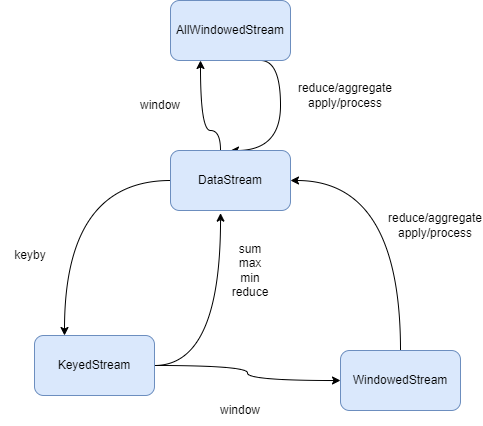

The diagram above was exported from draw.io. Its source (the exported page's mxGraphModel, read from the mxfile embedded in the PNG):
<mxGraphModel dx="794" dy="485" grid="1" gridSize="10" guides="1" tooltips="1" connect="1" arrows="1" fold="1" page="1" pageScale="1" pageWidth="827" pageHeight="1169" math="0" shadow="0">
  <root>
    <mxCell id="0" />
    <mxCell id="1" parent="0" />
    <mxCell id="MZ7yk-8xZCcy6E8i_ucu-5" style="edgeStyle=orthogonalEdgeStyle;rounded=0;orthogonalLoop=1;jettySize=auto;html=1;entryX=0.5;entryY=0;entryDx=0;entryDy=0;curved=1;exitX=0.75;exitY=1;exitDx=0;exitDy=0;" edge="1" parent="1" source="MZ7yk-8xZCcy6E8i_ucu-1" target="MZ7yk-8xZCcy6E8i_ucu-2">
      <mxGeometry relative="1" as="geometry">
        <Array as="points">
          <mxPoint x="540" y="280" />
          <mxPoint x="540" y="370" />
        </Array>
      </mxGeometry>
    </mxCell>
    <mxCell id="MZ7yk-8xZCcy6E8i_ucu-1" value="AllWindowedStream" style="rounded=1;whiteSpace=wrap;html=1;fillColor=#dae8fc;strokeColor=#6c8ebf;" vertex="1" parent="1">
      <mxGeometry x="430" y="220" width="120" height="60" as="geometry" />
    </mxCell>
    <mxCell id="MZ7yk-8xZCcy6E8i_ucu-6" style="edgeStyle=orthogonalEdgeStyle;curved=1;rounded=0;orthogonalLoop=1;jettySize=auto;html=1;entryX=0.25;entryY=1;entryDx=0;entryDy=0;" edge="1" parent="1" source="MZ7yk-8xZCcy6E8i_ucu-2" target="MZ7yk-8xZCcy6E8i_ucu-1">
      <mxGeometry relative="1" as="geometry">
        <Array as="points">
          <mxPoint x="480" y="350" />
          <mxPoint x="460" y="350" />
        </Array>
      </mxGeometry>
    </mxCell>
    <mxCell id="MZ7yk-8xZCcy6E8i_ucu-9" style="edgeStyle=orthogonalEdgeStyle;curved=1;rounded=0;orthogonalLoop=1;jettySize=auto;html=1;entryX=0.25;entryY=0;entryDx=0;entryDy=0;" edge="1" parent="1" source="MZ7yk-8xZCcy6E8i_ucu-2" target="MZ7yk-8xZCcy6E8i_ucu-3">
      <mxGeometry relative="1" as="geometry" />
    </mxCell>
    <mxCell id="MZ7yk-8xZCcy6E8i_ucu-2" value="DataStream" style="rounded=1;whiteSpace=wrap;html=1;fillColor=#dae8fc;strokeColor=#6c8ebf;" vertex="1" parent="1">
      <mxGeometry x="430" y="370" width="120" height="60" as="geometry" />
    </mxCell>
    <mxCell id="MZ7yk-8xZCcy6E8i_ucu-11" style="edgeStyle=orthogonalEdgeStyle;curved=1;rounded=0;orthogonalLoop=1;jettySize=auto;html=1;entryX=0.417;entryY=1.044;entryDx=0;entryDy=0;entryPerimeter=0;" edge="1" parent="1" source="MZ7yk-8xZCcy6E8i_ucu-3" target="MZ7yk-8xZCcy6E8i_ucu-2">
      <mxGeometry relative="1" as="geometry" />
    </mxCell>
    <mxCell id="MZ7yk-8xZCcy6E8i_ucu-14" style="edgeStyle=orthogonalEdgeStyle;curved=1;rounded=0;orthogonalLoop=1;jettySize=auto;html=1;" edge="1" parent="1" source="MZ7yk-8xZCcy6E8i_ucu-3" target="MZ7yk-8xZCcy6E8i_ucu-4">
      <mxGeometry relative="1" as="geometry" />
    </mxCell>
    <mxCell id="MZ7yk-8xZCcy6E8i_ucu-3" value="KeyedStream" style="rounded=1;whiteSpace=wrap;html=1;fillColor=#dae8fc;strokeColor=#6c8ebf;" vertex="1" parent="1">
      <mxGeometry x="294" y="555" width="120" height="60" as="geometry" />
    </mxCell>
    <mxCell id="MZ7yk-8xZCcy6E8i_ucu-16" style="edgeStyle=orthogonalEdgeStyle;curved=1;rounded=0;orthogonalLoop=1;jettySize=auto;html=1;entryX=1;entryY=0.5;entryDx=0;entryDy=0;exitX=0.5;exitY=0;exitDx=0;exitDy=0;" edge="1" parent="1" source="MZ7yk-8xZCcy6E8i_ucu-4" target="MZ7yk-8xZCcy6E8i_ucu-2">
      <mxGeometry relative="1" as="geometry" />
    </mxCell>
    <mxCell id="MZ7yk-8xZCcy6E8i_ucu-4" value="WindowedStream" style="rounded=1;whiteSpace=wrap;html=1;fillColor=#dae8fc;strokeColor=#6c8ebf;" vertex="1" parent="1">
      <mxGeometry x="600" y="570" width="120" height="60" as="geometry" />
    </mxCell>
    <mxCell id="MZ7yk-8xZCcy6E8i_ucu-7" value="window" style="text;html=1;strokeColor=none;fillColor=none;align=center;verticalAlign=middle;whiteSpace=wrap;rounded=0;" vertex="1" parent="1">
      <mxGeometry x="390" y="310" width="60" height="30" as="geometry" />
    </mxCell>
    <mxCell id="MZ7yk-8xZCcy6E8i_ucu-8" value="reduce/aggregate&lt;br&gt;apply/process" style="text;html=1;strokeColor=none;fillColor=none;align=center;verticalAlign=middle;whiteSpace=wrap;rounded=0;" vertex="1" parent="1">
      <mxGeometry x="550" y="300" width="110" height="30" as="geometry" />
    </mxCell>
    <mxCell id="MZ7yk-8xZCcy6E8i_ucu-10" value="keyby" style="text;html=1;strokeColor=none;fillColor=none;align=center;verticalAlign=middle;whiteSpace=wrap;rounded=0;" vertex="1" parent="1">
      <mxGeometry x="260" y="460" width="60" height="30" as="geometry" />
    </mxCell>
    <mxCell id="MZ7yk-8xZCcy6E8i_ucu-12" value="sum&lt;br&gt;max&lt;br&gt;min&lt;br&gt;reduce" style="text;html=1;strokeColor=none;fillColor=none;align=center;verticalAlign=middle;whiteSpace=wrap;rounded=0;" vertex="1" parent="1">
      <mxGeometry x="480" y="460" width="60" height="60" as="geometry" />
    </mxCell>
    <mxCell id="MZ7yk-8xZCcy6E8i_ucu-15" value="window" style="text;html=1;strokeColor=none;fillColor=none;align=center;verticalAlign=middle;whiteSpace=wrap;rounded=0;" vertex="1" parent="1">
      <mxGeometry x="470" y="615" width="60" height="30" as="geometry" />
    </mxCell>
    <mxCell id="MZ7yk-8xZCcy6E8i_ucu-17" value="reduce/aggregate&lt;br&gt;apply/process" style="text;html=1;strokeColor=none;fillColor=none;align=center;verticalAlign=middle;whiteSpace=wrap;rounded=0;" vertex="1" parent="1">
      <mxGeometry x="650" y="430" width="90" height="30" as="geometry" />
    </mxCell>
  </root>
</mxGraphModel>